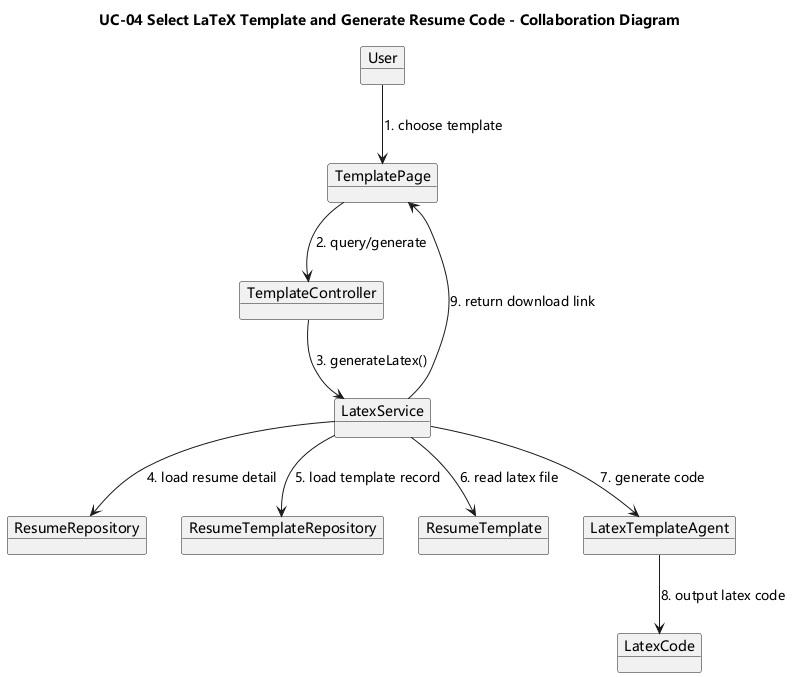

The diagram above was rendered by PlantUML. Its source (embedded in the PNG):
@startuml
skinparam shadowing false
skinparam monochrome false
skinparam defaultFontName Microsoft YaHei
skinparam sequenceMessageAlign center
title UC-04 Select LaTeX Template and Generate Resume Code - Collaboration Diagram
object User
object TemplatePage
object TemplateController
object LatexService
object ResumeRepository
object ResumeTemplateRepository
object ResumeTemplate
object LatexTemplateAgent
object LatexCode

User --> TemplatePage : 1. choose template
TemplatePage --> TemplateController : 2. query/generate
TemplateController --> LatexService : 3. generateLatex()
LatexService --> ResumeRepository : 4. load resume detail
LatexService --> ResumeTemplateRepository : 5. load template record
LatexService --> ResumeTemplate : 6. read latex file
LatexService --> LatexTemplateAgent : 7. generate code
LatexTemplateAgent --> LatexCode : 8. output latex code
LatexService --> TemplatePage : 9. return download link
@enduml